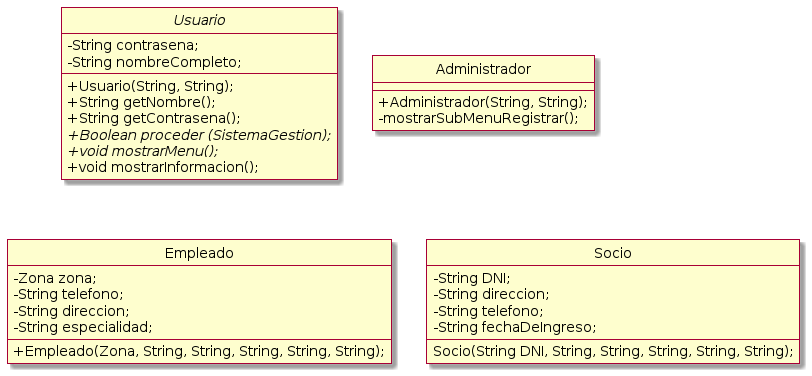

The diagram above was rendered by PlantUML. Its source (embedded in the PNG):
@startuml
skin rose

skinparam classAttributeIconSize 0

hide members
hide circle
show fields


abstract class Usuario{
-String contrasena;
-String nombreCompleto;
--
+Usuario(String, String);
+String getNombre();
+String getContrasena();
+{abstract} Boolean proceder (SistemaGestion);
+{abstract} void mostrarMenu();
+void mostrarInformacion();
}

class Administrador{
--
+Administrador(String, String);
-mostrarSubMenuRegistrar(); 
}

class Empleado {
-Zona zona;
-String telefono;
-String direccion;
-String especialidad;
--
+Empleado(Zona, String, String, String, String, String);
}

class Socio{
-String DNI;
-String direccion;
-String telefono;
-String fechaDeIngreso;
--
Socio(String DNI, String, String, String, String, String);
}
@enduml